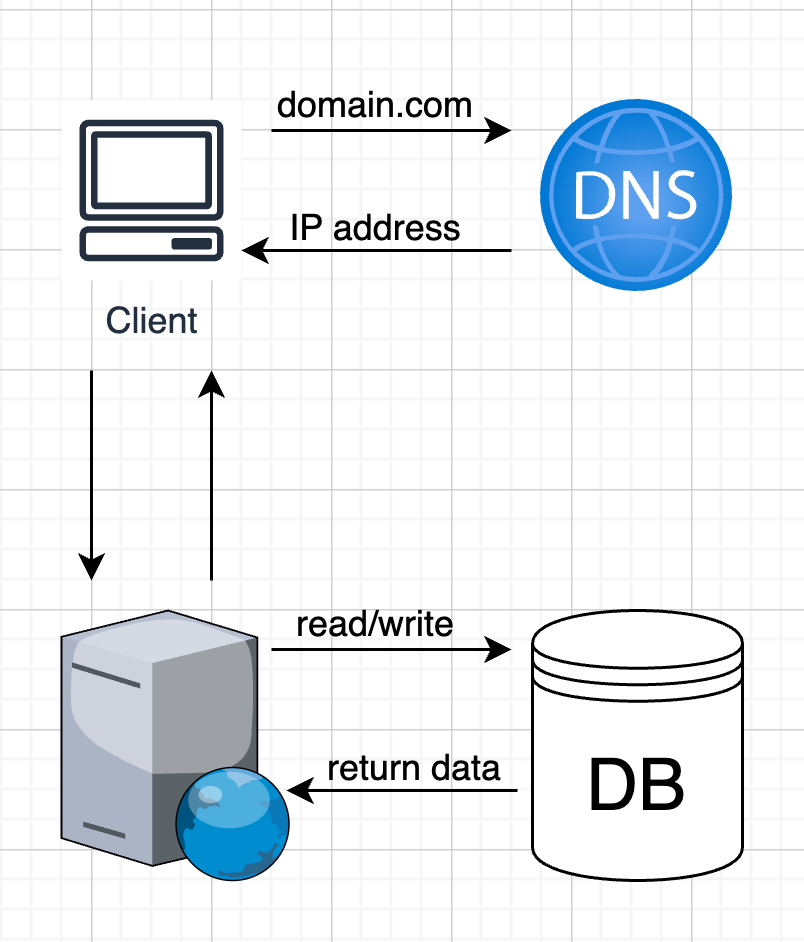

The diagram above was exported from draw.io. Its source (the exported page's mxGraphModel, read from the mxfile embedded in the PNG):
<mxGraphModel dx="1243" dy="831" grid="1" gridSize="10" guides="1" tooltips="1" connect="1" arrows="1" fold="1" page="1" pageScale="1" pageWidth="850" pageHeight="1100" math="0" shadow="0">
  <root>
    <mxCell id="0" />
    <mxCell id="1" parent="0" />
    <mxCell id="IRDAZbnhrmjxmqdq8_ro-2" value="" style="image;aspect=fixed;html=1;points=[];align=center;fontSize=12;image=img/lib/azure2/networking/DNS_Zones.svg;" parent="1" vertex="1">
      <mxGeometry x="510" y="70" width="64" height="64" as="geometry" />
    </mxCell>
    <mxCell id="IRDAZbnhrmjxmqdq8_ro-3" value="Client" style="sketch=0;outlineConnect=0;fontColor=#232F3E;gradientColor=none;strokeColor=#232F3E;fillColor=#ffffff;dashed=0;verticalLabelPosition=bottom;verticalAlign=top;align=center;html=1;fontSize=12;fontStyle=0;aspect=fixed;shape=mxgraph.aws4.resourceIcon;resIcon=mxgraph.aws4.client;" parent="1" vertex="1">
      <mxGeometry x="350" y="70" width="60" height="60" as="geometry" />
    </mxCell>
    <mxCell id="IRDAZbnhrmjxmqdq8_ro-4" value="" style="endArrow=classic;html=1;rounded=0;" parent="1" edge="1">
      <mxGeometry width="50" height="50" relative="1" as="geometry">
        <mxPoint x="420" y="80" as="sourcePoint" />
        <mxPoint x="500" y="80" as="targetPoint" />
      </mxGeometry>
    </mxCell>
    <mxCell id="IRDAZbnhrmjxmqdq8_ro-5" value="" style="endArrow=classic;html=1;rounded=0;" parent="1" edge="1">
      <mxGeometry width="50" height="50" relative="1" as="geometry">
        <mxPoint x="500" y="120" as="sourcePoint" />
        <mxPoint x="410" y="120" as="targetPoint" />
      </mxGeometry>
    </mxCell>
    <mxCell id="IRDAZbnhrmjxmqdq8_ro-6" value="domain.com" style="text;html=1;align=center;verticalAlign=middle;whiteSpace=wrap;rounded=0;" parent="1" vertex="1">
      <mxGeometry x="425" y="57" width="60" height="30" as="geometry" />
    </mxCell>
    <mxCell id="IRDAZbnhrmjxmqdq8_ro-7" value="IP address" style="text;html=1;align=center;verticalAlign=middle;whiteSpace=wrap;rounded=0;" parent="1" vertex="1">
      <mxGeometry x="425" y="98" width="60" height="30" as="geometry" />
    </mxCell>
    <mxCell id="IRDAZbnhrmjxmqdq8_ro-8" value="" style="verticalLabelPosition=bottom;sketch=0;aspect=fixed;html=1;verticalAlign=top;strokeColor=none;align=center;outlineConnect=0;shape=mxgraph.citrix.web_server;" parent="1" vertex="1">
      <mxGeometry x="350" y="240" width="76.5" height="90" as="geometry" />
    </mxCell>
    <mxCell id="IRDAZbnhrmjxmqdq8_ro-9" value="" style="endArrow=classic;html=1;rounded=0;" parent="1" edge="1">
      <mxGeometry width="50" height="50" relative="1" as="geometry">
        <mxPoint x="360" y="160" as="sourcePoint" />
        <mxPoint x="360" y="230" as="targetPoint" />
      </mxGeometry>
    </mxCell>
    <mxCell id="IRDAZbnhrmjxmqdq8_ro-10" value="" style="endArrow=classic;html=1;rounded=0;" parent="1" edge="1">
      <mxGeometry width="50" height="50" relative="1" as="geometry">
        <mxPoint x="400" y="230" as="sourcePoint" />
        <mxPoint x="400" y="160" as="targetPoint" />
      </mxGeometry>
    </mxCell>
    <mxCell id="IGtKASbwkltZqIFQSp29-2" value="&lt;font style=&quot;font-size: 24px;&quot;&gt;DB&lt;/font&gt;" style="shape=datastore;whiteSpace=wrap;html=1;" parent="1" vertex="1">
      <mxGeometry x="507" y="240" width="70" height="90" as="geometry" />
    </mxCell>
    <mxCell id="IGtKASbwkltZqIFQSp29-3" value="" style="endArrow=classic;html=1;rounded=0;" parent="1" edge="1">
      <mxGeometry width="50" height="50" relative="1" as="geometry">
        <mxPoint x="420" y="253" as="sourcePoint" />
        <mxPoint x="500" y="253" as="targetPoint" />
      </mxGeometry>
    </mxCell>
    <mxCell id="IGtKASbwkltZqIFQSp29-4" value="" style="endArrow=classic;html=1;rounded=0;" parent="1" edge="1">
      <mxGeometry width="50" height="50" relative="1" as="geometry">
        <mxPoint x="502" y="300" as="sourcePoint" />
        <mxPoint x="425" y="300" as="targetPoint" />
      </mxGeometry>
    </mxCell>
    <mxCell id="IGtKASbwkltZqIFQSp29-5" value="read/write" style="text;html=1;align=center;verticalAlign=middle;whiteSpace=wrap;rounded=0;" parent="1" vertex="1">
      <mxGeometry x="425" y="230" width="60" height="30" as="geometry" />
    </mxCell>
    <mxCell id="IGtKASbwkltZqIFQSp29-6" value="return data" style="text;html=1;align=center;verticalAlign=middle;whiteSpace=wrap;rounded=0;" parent="1" vertex="1">
      <mxGeometry x="432.5" y="278" width="70" height="30" as="geometry" />
    </mxCell>
  </root>
</mxGraphModel>